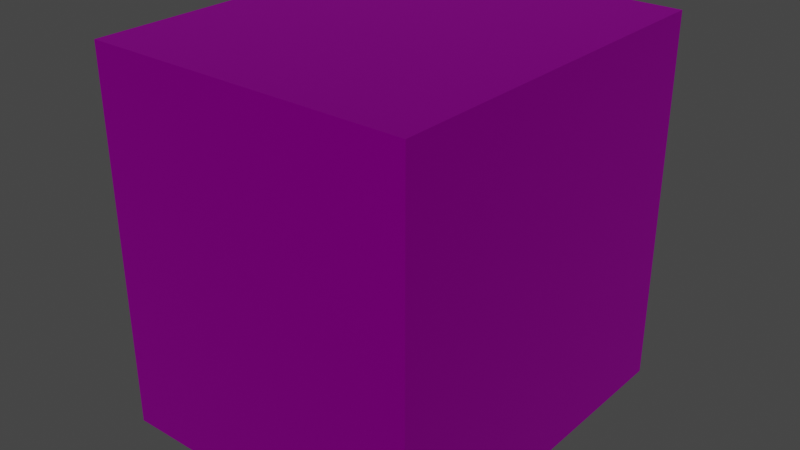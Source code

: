 # Source: box_03.blend  (saved by Blender 2.82.7; exported with 4.5.12 LTS)
import bpy
from mathutils import Matrix  # noqa: F401  (used for matrix-valued properties, if any)

bpy.ops.wm.read_factory_settings(use_empty=True)
scene = bpy.context.scene
scene.name = 'Scene'

# ---- collections
col_collection = bpy.data.collections.new('Collection'); scene.collection.children.link(col_collection)

# ---- images (referenced by path relative to the original .blend; pixels are not part of the script)
import os
ASSET_DIR = os.environ.get("B2B_ASSET_DIR", "")  # directory of the original .blend (textures are referenced by path, not embedded)
HERE = os.path.dirname(os.path.abspath(__file__))  # packed textures are extracted next to this script under _unpacked/

def load_image(name, relpath, width, height, colorspace="sRGB"):
    """Load a texture the original file referenced (path relative to the .blend, or extracted next to this script)."""
    p = next((c for c in (os.path.join(HERE, relpath), os.path.join(ASSET_DIR, relpath)) if relpath and os.path.exists(c)), "")
    if p:
        img = bpy.data.images.load(p, check_existing=True)
        img.name = name
    else:  # same state as the original file: an image datablock whose file is absent (Cycles renders it pink)
        img = bpy.data.images.new(name, width, height)
        img.source = "FILE"
        img.filepath = "//" + (relpath or name)
    img.colorspace_settings.name = colorspace
    return img
img_low_poly_logistics_png = load_image('Low Poly Logistics.png', 'Low Poly Logistics.png', 1024, 1024, 'sRGB')

# ---- materials (node trees are filled in below, after node groups)
mat_low_poly_logistics = bpy.data.materials.new('Low Poly Logistics')
mat_low_poly_logistics.use_transparent_shadow = False
mat_low_poly_logistics.roughness = 0.5528
mat_low_poly_logistics.specular_intensity = 1.0
mat_low_poly_logistics.metallic = 1.0

# ---- material node trees
mat_low_poly_logistics.use_nodes = True; mat_low_poly_logistics.node_tree.nodes.clear()
_N = mat_low_poly_logistics.node_tree.nodes; _L = mat_low_poly_logistics.node_tree.links
n0 = _N.new('ShaderNodeOutputMaterial'); n0.name = 'Material Output'; n0.location = (300, 300)
n1 = _N.new('ShaderNodeBsdfPrincipled'); n1.name = 'Principled BSDF'; n1.location = (10, 300)
n1.distribution = 'GGX'
n1.subsurface_method = 'BURLEY'
n1.inputs[1].default_value = 1.0
n1.inputs[2].default_value = 0.5528
n1.inputs[3].default_value = 1.45
n1.inputs[13].default_value = 1.0
n1.inputs[27].default_value = (0.0, 0.0, 0.0, 1.0)
n1.inputs[28].default_value = 1.0
n2 = _N.new('ShaderNodeNormalMap'); n2.name = 'Normal Map'; n2.location = (-300, -300)
n2.label = 'Normal/Map'
n3 = _N.new('ShaderNodeTexImage'); n3.name = 'Image Texture'; n3.location = (-390, 218)
n3.image = img_low_poly_logistics_png
_L.new(n1.outputs[0], n0.inputs[0])
_L.new(n2.outputs[0], n1.inputs[5])
_L.new(n3.outputs[0], n1.inputs[0])
n0.is_active_output = True

# ---- world
world_world = bpy.data.worlds.new('World'); scene.world = world_world
world_world.use_nodes = True; world_world.node_tree.nodes.clear()
_N = world_world.node_tree.nodes; _L = world_world.node_tree.links
n0 = _N.new('ShaderNodeOutputWorld'); n0.name = 'World Output'; n0.location = (300, 300)
n1 = _N.new('ShaderNodeBackground'); n1.name = 'Background'; n1.location = (10, 300)
n1.inputs[0].default_value = (0.05088, 0.05088, 0.05088, 1.0)
_L.new(n1.outputs[0], n0.inputs[0])
n0.is_active_output = True
world_world.color = (0.05088, 0.05088, 0.05088)
world_world.use_sun_shadow = False
world_world.sun_shadow_jitter_overblur = 0.0

# ---- meshes
me_cardboard_box_03 = bpy.data.meshes.new('Cardboard Box 03')
me_cardboard_box_03.from_pydata([(0.09741, -5.001e-06, 0.1135), (0.09741, 0.227, 0.1135), (-0.09741, -5.001e-06, 0.1135), (-0.09741, 0.227, 0.1135), (0.09741, -5.823e-06, -0.1135), (0.09741, 0.227, -0.1135), (-0.09741, -5.823e-06, -0.1135), (-0.09741, 0.227, -0.1135), (-0.01755, -5.001e-06, 0.1135), (0.01755, -5.001e-06, 0.1135), (0.01755, 0.227, 0.1135), (-0.01755, 0.227, 0.1135), (0.01755, -5.823e-06, -0.1135), (-0.01755, -5.823e-06, -0.1135), (-0.01755, 0.227, -0.1135), (0.01755, 0.227, -0.1135), (-0.01755, 0.1982, -0.1135), (-0.01755, 0.02876, -0.1135), (0.01755, 0.1982, -0.1135), (0.01755, 0.02876, -0.1135), (0.01755, 0.1982, 0.1135), (0.01755, 0.02876, 0.1135), (-0.01755, 0.1982, 0.1135), (-0.01755, 0.02876, 0.1135), (-0.01755, 0.227, 0.06072), (-0.01755, 0.227, -0.06072), (0.01755, 0.227, 0.06072), (0.01755, 0.227, -0.06072), (-0.01755, -5.625e-06, -0.06072), (-0.01755, -5.186e-06, 0.06072), (0.01755, -5.625e-06, -0.06072), (0.01755, -5.186e-06, 0.06072)], [], [(22, 11, 3), (18, 15, 5), (30, 12, 4), (26, 10, 1), (3, 11, 24), (24, 11, 10, 26), (6, 13, 28), (28, 13, 12, 30), (7, 14, 16), (16, 14, 15, 18), (1, 10, 20), (20, 10, 11, 22), (9, 21, 23, 8), (21, 20, 22, 23), (0, 21, 9), (0, 1, 20, 21), (13, 17, 19, 12), (17, 16, 18, 19), (6, 17, 13), (6, 7, 16, 17), (12, 19, 4), (19, 18, 5, 4), (8, 23, 2), (23, 22, 3, 2), (2, 3, 7, 6), (4, 5, 1, 0), (8, 29, 31, 9), (29, 28, 30, 31), (2, 29, 8), (2, 6, 28, 29), (14, 25, 27, 15), (25, 24, 26, 27), (7, 25, 14), (7, 3, 24, 25), (15, 27, 5), (27, 26, 1, 5), (9, 31, 0), (31, 30, 4, 0)])
me_cardboard_box_03.polygons.foreach_set('use_smooth', [True] * 38)
_k = set([(0, 1), (0, 4), (0, 9), (1, 5), (1, 10), (2, 3), (2, 6), (2, 8), (3, 7), (3, 11), (4, 5), (4, 12), (5, 15), (6, 7), (6, 13), (7, 14), (8, 9), (10, 11), (12, 13), (14, 15)])
me_cardboard_box_03.attributes.new('sharp_edge', 'BOOLEAN', 'EDGE').data.foreach_set('value', [ (min(e.vertices), max(e.vertices)) in _k for e in me_cardboard_box_03.edges])
_uv = me_cardboard_box_03.uv_layers.new(name='UVMap')
_uv.uv.foreach_set('vector', [0.9569, 0.8606, 0.9569, 0.8606, 0.9569, 0.8606, 0.9569, 0.8606, 0.9569, 0.8606, 0.9569, 0.8606, 0.9569, 0.8606, 0.9569, 0.8606, 0.9569, 0.8606, 0.9569, 0.8606, 0.9569, 0.8606, 0.9569, 0.8606, 0.9569, 0.8606, 0.9569, 0.8606, 0.9569, 0.8606, 0.4979, 0.592, 0.4979, 0.592, 0.4979, 0.592, 0.4979, 0.592, 0.9569, 0.8606, 0.9569, 0.8606, 0.9569, 0.8606, 0.4979, 0.592, 0.4979, 0.592, 0.4979, 0.592, 0.4979, 0.592, 0.9569, 0.8606, 0.9569, 0.8606, 0.9569, 0.8606, 0.4979, 0.592, 0.4979, 0.592, 0.4979, 0.592, 0.4979, 0.592, 0.9569, 0.8606, 0.9569, 0.8606, 0.9569, 0.8606, 0.4979, 0.592, 0.4979, 0.592, 0.4979, 0.592, 0.4979, 0.592, 0.4979, 0.592, 0.4979, 0.592, 0.4979, 0.592, 0.4979, 0.592, 0.9569, 0.8606, 0.9569, 0.8606, 0.9569, 0.8606, 0.9569, 0.8606, 0.9569, 0.8606, 0.9569, 0.8606, 0.9569, 0.8606, 0.9569, 0.8606, 0.9569, 0.8606, 0.9569, 0.8606, 0.9569, 0.8606, 0.4979, 0.592, 0.4979, 0.592, 0.4979, 0.592, 0.4979, 0.592, 0.9569, 0.8606, 0.9569, 0.8606, 0.9569, 0.8606, 0.9569, 0.8606, 0.9569, 0.8606, 0.9569, 0.8606, 0.9569, 0.8606, 0.9569, 0.8606, 0.9569, 0.8606, 0.9569, 0.8606, 0.9569, 0.8606, 0.9569, 0.8606, 0.9569, 0.8606, 0.9569, 0.8606, 0.9569, 0.8606, 0.9569, 0.8606, 0.9569, 0.8606, 0.9569, 0.8606, 0.9569, 0.8606, 0.9569, 0.8606, 0.9569, 0.8606, 0.9569, 0.8606, 0.9569, 0.8606, 0.9569, 0.8606, 0.9569, 0.8606, 0.9569, 0.8606, 0.9569, 0.8606, 0.9569, 0.8606, 0.9569, 0.8606, 0.9569, 0.8606, 0.9569, 0.8606, 0.9569, 0.8606, 0.9569, 0.8606, 0.4979, 0.592, 0.4979, 0.592, 0.4979, 0.592, 0.4979, 0.592, 0.4979, 0.592, 0.4979, 0.592, 0.4979, 0.592, 0.4979, 0.592, 0.9569, 0.8606, 0.9569, 0.8606, 0.9569, 0.8606, 0.9569, 0.8606, 0.9569, 0.8606, 0.9569, 0.8606, 0.9569, 0.8606, 0.4979, 0.592, 0.4979, 0.592, 0.4979, 0.592, 0.4979, 0.592, 0.4994, 0.5881, 0.4994, 0.5881, 0.4994, 0.5881, 0.4994, 0.5881, 0.9569, 0.8606, 0.9569, 0.8606, 0.9569, 0.8606, 0.9569, 0.8606, 0.9569, 0.8606, 0.9569, 0.8606, 0.9569, 0.8606, 0.9569, 0.8606, 0.9569, 0.8606, 0.9569, 0.8606, 0.9569, 0.8606, 0.9569, 0.8606, 0.9569, 0.8606, 0.9569, 0.8606, 0.9569, 0.8606, 0.9569, 0.8606, 0.9569, 0.8606, 0.9569, 0.8606, 0.9569, 0.8606, 0.9569, 0.8606, 0.9569, 0.8606])
_uv.active_render = True
_uv = me_cardboard_box_03.uv_layers.new(name='Lightmap UV')
_uv.uv.foreach_set('vector', [0.7874, 0.583, 0.7874, 0.5366, 0.8891, 0.5366, 0.8246, 0.3565, 0.8246, 0.4029, 0.7229, 0.4029, 0.4814, 0.6359, 0.4814, 0.5366, 0.5831, 0.5366, 0.1306, 0.8641, 0.1306, 0.9634, 0.02892, 0.9634, 0.2771, 0.9634, 0.1754, 0.9634, 0.1754, 0.8641, 0.1754, 0.8641, 0.1754, 0.9634, 0.1306, 0.9634, 0.1306, 0.8641, 0.3349, 0.5366, 0.4367, 0.5366, 0.4367, 0.6359, 0.4367, 0.6359, 0.4367, 0.5366, 0.4814, 0.5366, 0.4814, 0.6359, 0.9711, 0.4029, 0.8694, 0.4029, 0.8694, 0.3565, 0.8694, 0.3565, 0.8694, 0.4029, 0.8246, 0.4029, 0.8246, 0.3565, 0.6409, 0.5366, 0.7427, 0.5366, 0.7427, 0.583, 0.7427, 0.583, 0.7427, 0.5366, 0.7874, 0.5366, 0.7874, 0.583, 0.7427, 0.9029, 0.7427, 0.8565, 0.7874, 0.8565, 0.7874, 0.9029, 0.7427, 0.8565, 0.7427, 0.583, 0.7874, 0.583, 0.7874, 0.8565, 0.6409, 0.9029, 0.7427, 0.8565, 0.7427, 0.9029, 0.6409, 0.9029, 0.6409, 0.5366, 0.7427, 0.583, 0.7427, 0.8565, 0.8694, 0.03663, 0.8694, 0.08303, 0.8246, 0.08303, 0.8246, 0.03663, 0.8694, 0.08303, 0.8694, 0.3565, 0.8246, 0.3565, 0.8246, 0.08303, 0.9711, 0.03663, 0.8694, 0.08303, 0.8694, 0.03663, 0.9711, 0.03663, 0.9711, 0.4029, 0.8694, 0.3565, 0.8694, 0.08303, 0.8246, 0.03663, 0.8246, 0.08303, 0.7229, 0.03663, 0.8246, 0.08303, 0.8246, 0.3565, 0.7229, 0.4029, 0.7229, 0.03663, 0.7874, 0.9029, 0.7874, 0.8565, 0.8891, 0.9029, 0.7874, 0.8565, 0.7874, 0.583, 0.8891, 0.5366, 0.8891, 0.9029, 0.6651, 0.4634, 0.3759, 0.4634, 0.3759, 0.03663, 0.6651, 0.03663, 0.3181, 0.4634, 0.02892, 0.4634, 0.02892, 0.03663, 0.3181, 0.03663, 0.4367, 0.9634, 0.4367, 0.8641, 0.4814, 0.8641, 0.4814, 0.9634, 0.4367, 0.8641, 0.4367, 0.6359, 0.4814, 0.6359, 0.4814, 0.8641, 0.3349, 0.9634, 0.4367, 0.8641, 0.4367, 0.9634, 0.3349, 0.9634, 0.3349, 0.5366, 0.4367, 0.6359, 0.4367, 0.8641, 0.1754, 0.5366, 0.1754, 0.6359, 0.1306, 0.6359, 0.1306, 0.5366, 0.1754, 0.6359, 0.1754, 0.8641, 0.1306, 0.8641, 0.1306, 0.6359, 0.2771, 0.5366, 0.1754, 0.6359, 0.1754, 0.5366, 0.2771, 0.5366, 0.2771, 0.9634, 0.1754, 0.8641, 0.1754, 0.6359, 0.1306, 0.5366, 0.1306, 0.6359, 0.02892, 0.5366, 0.1306, 0.6359, 0.1306, 0.8641, 0.02892, 0.9634, 0.02892, 0.5366, 0.4814, 0.9634, 0.4814, 0.8641, 0.5831, 0.9634, 0.4814, 0.8641, 0.4814, 0.6359, 0.5831, 0.5366, 0.5831, 0.9634])
me_cardboard_box_03.materials.append(mat_low_poly_logistics)
me_cardboard_box_03.use_remesh_fix_poles = True
me_cardboard_box_03.use_remesh_preserve_attributes = False
me_cardboard_box_03.use_mirror_vertex_groups = False
me_cardboard_box_03.update()
me_cardboard_box_03.normals_split_custom_set([tuple(v) for v in zip(*[iter([-7.541e-08, 3.615e-06, 1.0, -1.014e-07, 3.626e-06, 1.0, -1.364e-07, 3.612e-06, 1.0, 1.472e-07, -3.615e-06, -1.0, 1.014e-07, -3.626e-06, -1.0, 3.199e-07, -3.612e-06, -1.0, -2.724e-08, -1.0, 3.669e-06, -4.214e-13, -1.0, 3.74e-06, -4.989e-08, -1.0, 3.665e-06, -6.399e-08, 1.0, -3.735e-06, 0.0, 1.0, -3.824e-06, -1.172e-07, 1.0, -3.601e-06, 1.172e-07, 1.0, -3.755e-06, 0.0, 1.0, -3.965e-06, 6.399e-08, 1.0, -3.807e-06, 6.399e-08, 1.0, -3.807e-06, 0.0, 1.0, -3.965e-06, 0.0, 1.0, -3.824e-06, -6.399e-08, 1.0, -3.735e-06, 4.989e-08, -1.0, 3.665e-06, 0.0, -1.0, 3.74e-06, 2.724e-08, -1.0, 3.669e-06, 2.724e-08, -1.0, 3.669e-06, 0.0, -1.0, 3.74e-06, -4.214e-13, -1.0, 3.74e-06, -2.724e-08, -1.0, 3.669e-06, -9.176e-08, -3.612e-06, -1.0, 0.0, -3.626e-06, -1.0, -3.589e-08, -3.615e-06, -1.0, -3.589e-08, -3.615e-06, -1.0, 0.0, -3.626e-06, -1.0, 1.014e-07, -3.626e-06, -1.0, 1.472e-07, -3.615e-06, -1.0, -9.176e-08, 3.612e-06, 1.0, 0.0, 3.626e-06, 1.0, -3.589e-08, 3.615e-06, 1.0, -3.589e-08, 3.615e-06, 1.0, 0.0, 3.626e-06, 1.0, -1.014e-07, 3.626e-06, 1.0, -7.541e-08, 3.615e-06, 1.0, 0.0, 3.626e-06, 1.0, -3.589e-08, 3.615e-06, 1.0, -7.541e-08, 3.615e-06, 1.0, -1.014e-07, 3.626e-06, 1.0, -3.589e-08, 3.615e-06, 1.0, -3.589e-08, 3.615e-06, 1.0, -7.541e-08, 3.615e-06, 1.0, -7.541e-08, 3.615e-06, 1.0, -9.176e-08, 3.612e-06, 1.0, -3.589e-08, 3.615e-06, 1.0, 0.0, 3.626e-06, 1.0, -9.176e-08, 3.612e-06, 1.0, -9.176e-08, 3.612e-06, 1.0, -3.589e-08, 3.615e-06, 1.0, -3.589e-08, 3.615e-06, 1.0, 0.0, -3.626e-06, -1.0, -3.589e-08, -3.615e-06, -1.0, 1.472e-07, -3.615e-06, -1.0, 1.014e-07, -3.626e-06, -1.0, -3.589e-08, -3.615e-06, -1.0, -3.589e-08, -3.615e-06, -1.0, 1.472e-07, -3.615e-06, -1.0, 1.472e-07, -3.615e-06, -1.0, -9.176e-08, -3.612e-06, -1.0, -3.589e-08, -3.615e-06, -1.0, 0.0, -3.626e-06, -1.0, -9.176e-08, -3.612e-06, -1.0, -9.176e-08, -3.612e-06, -1.0, -3.589e-08, -3.615e-06, -1.0, -3.589e-08, -3.615e-06, -1.0, 1.014e-07, -3.626e-06, -1.0, 1.472e-07, -3.615e-06, -1.0, 3.199e-07, -3.612e-06, -1.0, 1.472e-07, -3.615e-06, -1.0, 1.472e-07, -3.615e-06, -1.0, 3.199e-07, -3.612e-06, -1.0, 3.199e-07, -3.612e-06, -1.0, -1.014e-07, 3.626e-06, 1.0, -7.541e-08, 3.615e-06, 1.0, -1.364e-07, 3.612e-06, 1.0, -7.541e-08, 3.615e-06, 1.0, -7.541e-08, 3.615e-06, 1.0, -1.364e-07, 3.612e-06, 1.0, -1.364e-07, 3.612e-06, 1.0, -1.0, -4.996e-09, 6.564e-08, -1.0, -4.996e-09, 6.564e-08, -1.0, -4.996e-09, 6.564e-08, -1.0, -4.996e-09, 6.564e-08, 1.0, 4.996e-09, -6.564e-08, 1.0, 4.996e-09, -6.564e-08, 1.0, 4.996e-09, -6.564e-08, 1.0, 4.996e-09, -6.564e-08, -4.214e-13, -1.0, 3.5e-06, 2.724e-08, -1.0, 3.571e-06, -2.724e-08, -1.0, 3.571e-06, 0.0, -1.0, 3.5e-06, 2.724e-08, -1.0, 3.571e-06, 2.724e-08, -1.0, 3.669e-06, -2.724e-08, -1.0, 3.669e-06, -2.724e-08, -1.0, 3.571e-06, 4.989e-08, -1.0, 3.575e-06, 2.724e-08, -1.0, 3.571e-06, -4.214e-13, -1.0, 3.5e-06, 4.989e-08, -1.0, 3.575e-06, 4.989e-08, -1.0, 3.665e-06, 2.724e-08, -1.0, 3.669e-06, 2.724e-08, -1.0, 3.571e-06, 0.0, 1.0, -2.998e-06, 6.399e-08, 1.0, -3.405e-06, -6.399e-08, 1.0, -3.334e-06, 0.0, 1.0, -2.857e-06, 6.399e-08, 1.0, -3.405e-06, 6.399e-08, 1.0, -3.807e-06, -6.399e-08, 1.0, -3.735e-06, -6.399e-08, 1.0, -3.334e-06, 1.172e-07, 1.0, -3.426e-06, 6.399e-08, 1.0, -3.405e-06, 0.0, 1.0, -2.998e-06, 1.172e-07, 1.0, -3.426e-06, 1.172e-07, 1.0, -3.755e-06, 6.399e-08, 1.0, -3.807e-06, 6.399e-08, 1.0, -3.405e-06, 0.0, 1.0, -2.857e-06, -6.399e-08, 1.0, -3.334e-06, -1.172e-07, 1.0, -3.272e-06, -6.399e-08, 1.0, -3.334e-06, -6.399e-08, 1.0, -3.735e-06, -1.172e-07, 1.0, -3.601e-06, -1.172e-07, 1.0, -3.272e-06, 0.0, -1.0, 3.5e-06, -2.724e-08, -1.0, 3.571e-06, -4.989e-08, -1.0, 3.575e-06, -2.724e-08, -1.0, 3.571e-06, -2.724e-08, -1.0, 3.669e-06, -4.989e-08, -1.0, 3.665e-06, -4.989e-08, -1.0, 3.575e-06])] * 3)])

# ---- objects
ob_cardboard_box_03 = bpy.data.objects.new('Cardboard Box 03', me_cardboard_box_03)

# ---- transforms, parenting, visibility, modifiers, constraints
ob_cardboard_box_03.location = (0.0, 0.0, 0.0)
ob_cardboard_box_03.rotation_euler = (1.571, -0.0, 0.0)
ob_cardboard_box_03.color = (0.8, 0.8, 0.8, 1.0)
ob_cardboard_box_03.lineart.crease_threshold = 0.0

# ---- collection membership
col_collection.objects.link(ob_cardboard_box_03)

# ---- scene / render settings (as saved in the file)
scene.frame_start = 1; scene.frame_end = 250; scene.frame_set(1)
scene.render.engine = 'BLENDER_EEVEE_NEXT'
scene.cycles.use_denoising = False
scene.cycles.samples = 128
scene.cycles.sampling_pattern = 'TABULATED_SOBOL'
scene.cycles.use_adaptive_sampling = False
scene.cycles.use_light_tree = False
scene.view_settings.view_transform = 'Filmic'
bpy.context.view_layer.update()

# ---- added for rendering (the .blend has no active camera and no usable light): camera, sun
cam_auto = bpy.data.cameras.new('AutoCamera')
cam_auto.lens = 50.0
cam_auto.sensor_width = 36.0
cam_auto.clip_end = 1000.0
ob_auto_camera = bpy.data.objects.new('AutoCamera', cam_auto)
scene.collection.objects.link(ob_auto_camera)
ob_auto_camera.location = (0.347445, -0.416934, 0.391452)
ob_auto_camera.rotation_euler = (1.09748, -7.21219e-08, 0.694738)
scene.camera = ob_auto_camera
light_auto_sun = bpy.data.lights.new('AutoSun', 'SUN')
light_auto_sun.energy = 3.0
light_auto_sun.angle = 0.0523599
ob_auto_sun = bpy.data.objects.new('AutoSun', light_auto_sun)
scene.collection.objects.link(ob_auto_sun)
ob_auto_sun.rotation_euler = (0.872665, 0.174533, 0.523599)
bpy.context.view_layer.update()
